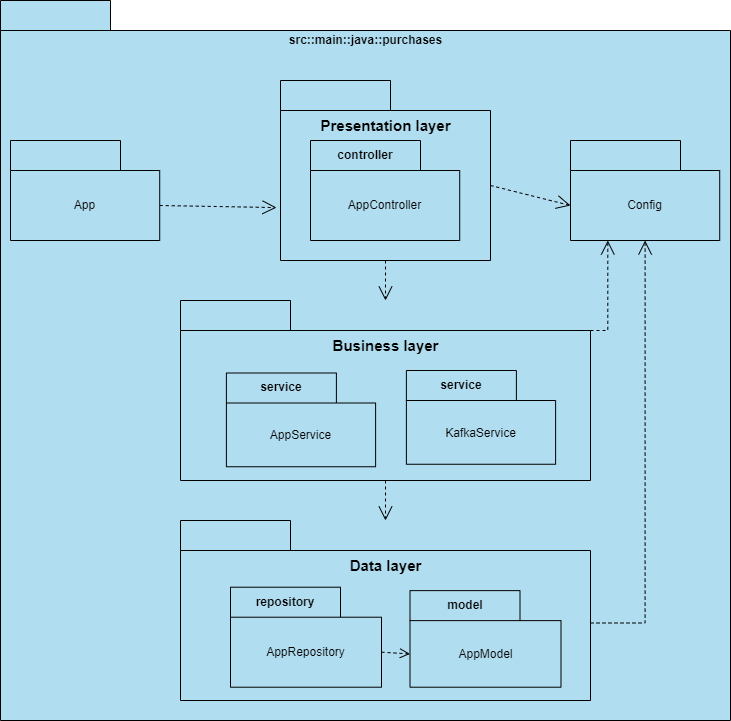

The diagram above was exported from draw.io. Its source (the exported page's mxGraphModel, read from the mxfile embedded in the PNG):
<mxGraphModel dx="607" dy="1933" grid="1" gridSize="10" guides="1" tooltips="1" connect="1" arrows="1" fold="1" page="1" pageScale="1" pageWidth="827" pageHeight="1169" background="none" math="0" shadow="0">
  <root>
    <mxCell id="0" />
    <mxCell id="1" parent="0" />
    <mxCell id="wRR1Uj6syd41ZtCw54oC-5" value="" style="shape=folder;fontStyle=1;tabWidth=110;tabHeight=30;tabPosition=left;html=1;boundedLbl=1;labelInHeader=1;container=1;collapsible=0;whiteSpace=wrap;fillColor=#b1ddf0;strokeColor=#000000;" parent="1" vertex="1">
      <mxGeometry x="1030" y="-40" width="730" height="720" as="geometry" />
    </mxCell>
    <mxCell id="wRR1Uj6syd41ZtCw54oC-6" value="" style="html=1;strokeColor=none;resizeWidth=1;resizeHeight=1;fillColor=none;part=1;connectable=0;allowArrows=0;deletable=0;whiteSpace=wrap;" parent="wRR1Uj6syd41ZtCw54oC-5" vertex="1">
      <mxGeometry width="677.2289156626506" height="504" relative="1" as="geometry">
        <mxPoint y="30" as="offset" />
      </mxGeometry>
    </mxCell>
    <mxCell id="1uNvhGJW9JCD165wkA-X-1" value="&lt;b&gt;src::main::java::purchases&lt;/b&gt;" style="text;html=1;align=center;verticalAlign=middle;resizable=0;points=[];autosize=1;strokeColor=none;fillColor=none;" parent="wRR1Uj6syd41ZtCw54oC-5" vertex="1">
      <mxGeometry x="275" y="25.41176470588235" width="180" height="30" as="geometry" />
    </mxCell>
    <mxCell id="wRR1Uj6syd41ZtCw54oC-53" value="" style="shape=folder;fontStyle=1;tabWidth=110;tabHeight=30;tabPosition=left;html=1;boundedLbl=1;labelInHeader=1;container=1;collapsible=0;whiteSpace=wrap;fillColor=#b1ddf0;strokeColor=#000000;" parent="1" vertex="1">
      <mxGeometry x="1310" y="40" width="210" height="180" as="geometry" />
    </mxCell>
    <mxCell id="wRR1Uj6syd41ZtCw54oC-54" value="" style="html=1;strokeColor=none;resizeWidth=1;resizeHeight=1;fillColor=none;part=1;connectable=0;allowArrows=0;deletable=0;whiteSpace=wrap;" parent="wRR1Uj6syd41ZtCw54oC-53" vertex="1">
      <mxGeometry width="210" height="126.00000000000001" relative="1" as="geometry">
        <mxPoint y="30" as="offset" />
      </mxGeometry>
    </mxCell>
    <mxCell id="wRR1Uj6syd41ZtCw54oC-24" value="Presentation layer" style="text;html=1;align=center;verticalAlign=middle;resizable=0;points=[];autosize=1;strokeColor=none;fillColor=none;fontStyle=1;fontSize=15;" parent="wRR1Uj6syd41ZtCw54oC-53" vertex="1">
      <mxGeometry x="30" y="30" width="150" height="30" as="geometry" />
    </mxCell>
    <mxCell id="wRR1Uj6syd41ZtCw54oC-17" value="controller" style="shape=folder;fontStyle=1;tabWidth=110;tabHeight=30;tabPosition=left;html=1;boundedLbl=1;labelInHeader=1;container=1;collapsible=0;whiteSpace=wrap;fillColor=#b1ddf0;strokeColor=#000000;" parent="wRR1Uj6syd41ZtCw54oC-53" vertex="1">
      <mxGeometry x="30.000000000000227" y="60" width="149.22" height="100" as="geometry" />
    </mxCell>
    <mxCell id="wRR1Uj6syd41ZtCw54oC-18" value="AppController" style="html=1;strokeColor=none;resizeWidth=1;resizeHeight=1;fillColor=none;part=1;connectable=0;allowArrows=0;deletable=0;whiteSpace=wrap;" parent="wRR1Uj6syd41ZtCw54oC-17" vertex="1">
      <mxGeometry width="149.22" height="70.00000000000001" relative="1" as="geometry">
        <mxPoint y="30" as="offset" />
      </mxGeometry>
    </mxCell>
    <mxCell id="wRR1Uj6syd41ZtCw54oC-35" value="" style="shape=folder;fontStyle=1;tabWidth=110;tabHeight=30;tabPosition=left;html=1;boundedLbl=1;labelInHeader=1;container=1;collapsible=0;whiteSpace=wrap;fillColor=#b1ddf0;strokeColor=#000000;" parent="1" vertex="1">
      <mxGeometry x="1210" y="480" width="410" height="180" as="geometry" />
    </mxCell>
    <mxCell id="wRR1Uj6syd41ZtCw54oC-36" value="" style="html=1;strokeColor=none;resizeWidth=1;resizeHeight=1;fillColor=none;part=1;connectable=0;allowArrows=0;deletable=0;whiteSpace=wrap;" parent="wRR1Uj6syd41ZtCw54oC-35" vertex="1">
      <mxGeometry width="410" height="130" relative="1" as="geometry">
        <mxPoint y="30" as="offset" />
      </mxGeometry>
    </mxCell>
    <mxCell id="wRR1Uj6syd41ZtCw54oC-33" value="" style="shape=folder;fontStyle=1;tabWidth=110;tabHeight=30;tabPosition=left;html=1;boundedLbl=1;labelInHeader=1;container=1;collapsible=0;whiteSpace=wrap;fillColor=#b1ddf0;strokeColor=#000000;" parent="1" vertex="1">
      <mxGeometry x="1210" y="260" width="410" height="180" as="geometry" />
    </mxCell>
    <mxCell id="wRR1Uj6syd41ZtCw54oC-34" value="" style="html=1;strokeColor=none;resizeWidth=1;resizeHeight=1;fillColor=none;part=1;connectable=0;allowArrows=0;deletable=0;whiteSpace=wrap;" parent="wRR1Uj6syd41ZtCw54oC-33" vertex="1">
      <mxGeometry width="410" height="126.00000000000001" relative="1" as="geometry">
        <mxPoint y="30" as="offset" />
      </mxGeometry>
    </mxCell>
    <mxCell id="wRR1Uj6syd41ZtCw54oC-19" value="service" style="shape=folder;fontStyle=1;tabWidth=110;tabHeight=30;tabPosition=left;html=1;boundedLbl=1;labelInHeader=1;container=1;collapsible=0;whiteSpace=wrap;fillColor=#b1ddf0;strokeColor=#000000;" parent="wRR1Uj6syd41ZtCw54oC-33" vertex="1">
      <mxGeometry x="45.88999999999987" y="72.5" width="149.22" height="93.75" as="geometry" />
    </mxCell>
    <mxCell id="wRR1Uj6syd41ZtCw54oC-20" value="AppService" style="html=1;strokeColor=none;resizeWidth=1;resizeHeight=1;fillColor=none;part=1;connectable=0;allowArrows=0;deletable=0;whiteSpace=wrap;" parent="wRR1Uj6syd41ZtCw54oC-19" vertex="1">
      <mxGeometry width="149.22" height="65.62500000000001" relative="1" as="geometry">
        <mxPoint y="30" as="offset" />
      </mxGeometry>
    </mxCell>
    <mxCell id="wRR1Uj6syd41ZtCw54oC-26" value="Business layer" style="text;html=1;align=center;verticalAlign=middle;resizable=0;points=[];autosize=1;strokeColor=none;fillColor=none;fontStyle=1;fontSize=15;" parent="wRR1Uj6syd41ZtCw54oC-33" vertex="1">
      <mxGeometry x="139.99999999999974" y="30" width="130" height="30" as="geometry" />
    </mxCell>
    <mxCell id="wRR1Uj6syd41ZtCw54oC-29" value="service" style="shape=folder;fontStyle=1;tabWidth=110;tabHeight=30;tabPosition=left;html=1;boundedLbl=1;labelInHeader=1;container=1;collapsible=0;whiteSpace=wrap;fillColor=#b1ddf0;strokeColor=#000000;" parent="wRR1Uj6syd41ZtCw54oC-33" vertex="1">
      <mxGeometry x="225.88999999999987" y="70" width="149.22" height="93.75" as="geometry" />
    </mxCell>
    <mxCell id="wRR1Uj6syd41ZtCw54oC-30" value="KafkaService" style="html=1;strokeColor=none;resizeWidth=1;resizeHeight=1;fillColor=none;part=1;connectable=0;allowArrows=0;deletable=0;whiteSpace=wrap;" parent="wRR1Uj6syd41ZtCw54oC-29" vertex="1">
      <mxGeometry width="149.22" height="65.62500000000001" relative="1" as="geometry">
        <mxPoint y="30" as="offset" />
      </mxGeometry>
    </mxCell>
    <mxCell id="wRR1Uj6syd41ZtCw54oC-49" value="" style="html=1;endArrow=open;endSize=12;dashed=1;verticalAlign=bottom;rounded=0;exitX=0.5;exitY=1;exitDx=0;exitDy=0;exitPerimeter=0;" parent="1" source="wRR1Uj6syd41ZtCw54oC-33" target="wRR1Uj6syd41ZtCw54oC-35" edge="1">
      <mxGeometry width="160" relative="1" as="geometry">
        <mxPoint x="1434" y="230" as="sourcePoint" />
        <mxPoint x="1434" y="290" as="targetPoint" />
      </mxGeometry>
    </mxCell>
    <mxCell id="wRR1Uj6syd41ZtCw54oC-61" value="" style="html=1;endArrow=open;endSize=12;dashed=1;verticalAlign=bottom;rounded=0;exitX=0.5;exitY=1;exitDx=0;exitDy=0;exitPerimeter=0;" parent="1" source="wRR1Uj6syd41ZtCw54oC-53" target="wRR1Uj6syd41ZtCw54oC-33" edge="1">
      <mxGeometry width="160" relative="1" as="geometry">
        <mxPoint x="1431" y="450" as="sourcePoint" />
        <mxPoint x="1420" y="250" as="targetPoint" />
      </mxGeometry>
    </mxCell>
    <mxCell id="wRR1Uj6syd41ZtCw54oC-62" value="" style="shape=folder;fontStyle=1;tabWidth=110;tabHeight=30;tabPosition=left;html=1;boundedLbl=1;labelInHeader=1;container=1;collapsible=0;whiteSpace=wrap;fillColor=#b1ddf0;strokeColor=#000000;" parent="1" vertex="1">
      <mxGeometry x="1600.0000000000002" y="100" width="149.22" height="100" as="geometry" />
    </mxCell>
    <mxCell id="wRR1Uj6syd41ZtCw54oC-63" value="Config" style="html=1;strokeColor=none;resizeWidth=1;resizeHeight=1;fillColor=none;part=1;connectable=0;allowArrows=0;deletable=0;whiteSpace=wrap;" parent="wRR1Uj6syd41ZtCw54oC-62" vertex="1">
      <mxGeometry width="149.22" height="70.00000000000001" relative="1" as="geometry">
        <mxPoint y="30" as="offset" />
      </mxGeometry>
    </mxCell>
    <mxCell id="wRR1Uj6syd41ZtCw54oC-64" value="" style="shape=folder;fontStyle=1;tabWidth=110;tabHeight=30;tabPosition=left;html=1;boundedLbl=1;labelInHeader=1;container=1;collapsible=0;whiteSpace=wrap;fillColor=#b1ddf0;strokeColor=#000000;" parent="1" vertex="1">
      <mxGeometry x="1040.0000000000002" y="100" width="149.22" height="100" as="geometry" />
    </mxCell>
    <mxCell id="wRR1Uj6syd41ZtCw54oC-65" value="App" style="html=1;strokeColor=none;resizeWidth=1;resizeHeight=1;fillColor=none;part=1;connectable=0;allowArrows=0;deletable=0;whiteSpace=wrap;" parent="wRR1Uj6syd41ZtCw54oC-64" vertex="1">
      <mxGeometry width="149.22" height="70.00000000000001" relative="1" as="geometry">
        <mxPoint y="30" as="offset" />
      </mxGeometry>
    </mxCell>
    <mxCell id="wRR1Uj6syd41ZtCw54oC-66" value="" style="html=1;endArrow=open;endSize=12;dashed=1;verticalAlign=bottom;rounded=0;exitX=0;exitY=0;exitDx=149.22;exitDy=65;exitPerimeter=0;entryX=-0.019;entryY=0.706;entryDx=0;entryDy=0;entryPerimeter=0;" parent="1" source="wRR1Uj6syd41ZtCw54oC-64" target="wRR1Uj6syd41ZtCw54oC-53" edge="1">
      <mxGeometry width="160" relative="1" as="geometry">
        <mxPoint x="1425" y="230" as="sourcePoint" />
        <mxPoint x="1425" y="270" as="targetPoint" />
      </mxGeometry>
    </mxCell>
    <mxCell id="wRR1Uj6syd41ZtCw54oC-67" value="" style="html=1;endArrow=open;endSize=12;dashed=1;verticalAlign=bottom;rounded=0;exitX=0;exitY=0;exitDx=210;exitDy=105;exitPerimeter=0;entryX=0;entryY=0;entryDx=0;entryDy=65;entryPerimeter=0;" parent="1" source="wRR1Uj6syd41ZtCw54oC-53" target="wRR1Uj6syd41ZtCw54oC-62" edge="1">
      <mxGeometry width="160" relative="1" as="geometry">
        <mxPoint x="1199" y="175" as="sourcePoint" />
        <mxPoint x="1316" y="177" as="targetPoint" />
      </mxGeometry>
    </mxCell>
    <mxCell id="wRR1Uj6syd41ZtCw54oC-68" value="" style="html=1;endArrow=open;endSize=12;dashed=1;verticalAlign=bottom;rounded=0;exitX=0;exitY=0;exitDx=410;exitDy=30;exitPerimeter=0;entryX=0.25;entryY=1;entryDx=0;entryDy=0;entryPerimeter=0;edgeStyle=orthogonalEdgeStyle;" parent="1" source="wRR1Uj6syd41ZtCw54oC-33" target="wRR1Uj6syd41ZtCw54oC-62" edge="1">
      <mxGeometry width="160" relative="1" as="geometry">
        <mxPoint x="1530" y="155" as="sourcePoint" />
        <mxPoint x="1610" y="175" as="targetPoint" />
      </mxGeometry>
    </mxCell>
    <mxCell id="wRR1Uj6syd41ZtCw54oC-69" value="" style="html=1;endArrow=open;endSize=12;dashed=1;verticalAlign=bottom;rounded=0;exitX=0;exitY=0;exitDx=410;exitDy=102.5;exitPerimeter=0;entryX=0.5;entryY=1;entryDx=0;entryDy=0;entryPerimeter=0;edgeStyle=orthogonalEdgeStyle;" parent="1" source="wRR1Uj6syd41ZtCw54oC-35" target="wRR1Uj6syd41ZtCw54oC-62" edge="1">
      <mxGeometry width="160" relative="1" as="geometry">
        <mxPoint x="1540" y="165" as="sourcePoint" />
        <mxPoint x="1620" y="185" as="targetPoint" />
      </mxGeometry>
    </mxCell>
    <mxCell id="wRR1Uj6syd41ZtCw54oC-28" value="Data layer" style="text;html=1;align=center;verticalAlign=middle;resizable=0;points=[];autosize=1;strokeColor=none;fillColor=none;fontStyle=1;fontSize=15;" parent="1" vertex="1">
      <mxGeometry x="1365" y="510.00333333333333" width="100" height="30" as="geometry" />
    </mxCell>
    <mxCell id="wRR1Uj6syd41ZtCw54oC-15" value="repository" style="shape=folder;fontStyle=1;tabWidth=110;tabHeight=30;tabPosition=left;html=1;boundedLbl=1;labelInHeader=1;container=1;collapsible=0;whiteSpace=wrap;fillColor=#b1ddf0;strokeColor=#000000;" parent="1" vertex="1">
      <mxGeometry x="1260" y="546.71" width="151" height="100" as="geometry" />
    </mxCell>
    <mxCell id="wRR1Uj6syd41ZtCw54oC-16" value="AppRepository" style="html=1;strokeColor=none;resizeWidth=1;resizeHeight=1;fillColor=none;part=1;connectable=0;allowArrows=0;deletable=0;whiteSpace=wrap;" parent="wRR1Uj6syd41ZtCw54oC-15" vertex="1">
      <mxGeometry width="150.99999999999997" height="70.00000000000001" relative="1" as="geometry">
        <mxPoint y="30" as="offset" />
      </mxGeometry>
    </mxCell>
    <mxCell id="wRR1Uj6syd41ZtCw54oC-13" value="model" style="shape=folder;fontStyle=1;tabWidth=110;tabHeight=30;tabPosition=left;html=1;boundedLbl=1;labelInHeader=1;container=1;collapsible=0;whiteSpace=wrap;fillColor=#b1ddf0;strokeColor=#000000;" parent="1" vertex="1">
      <mxGeometry x="1439.5" y="550.1300000000001" width="151" height="96.58" as="geometry" />
    </mxCell>
    <mxCell id="wRR1Uj6syd41ZtCw54oC-14" value="AppModel" style="html=1;strokeColor=none;resizeWidth=1;resizeHeight=1;fillColor=none;part=1;connectable=0;allowArrows=0;deletable=0;whiteSpace=wrap;" parent="wRR1Uj6syd41ZtCw54oC-13" vertex="1">
      <mxGeometry width="151" height="67.606" relative="1" as="geometry">
        <mxPoint y="30" as="offset" />
      </mxGeometry>
    </mxCell>
    <mxCell id="wRR1Uj6syd41ZtCw54oC-47" value="" style="endArrow=open;startArrow=none;endFill=0;startFill=0;endSize=8;html=1;verticalAlign=bottom;dashed=1;labelBackgroundColor=none;rounded=0;exitX=0;exitY=0;exitDx=151;exitDy=65;exitPerimeter=0;entryX=0;entryY=0;entryDx=0;entryDy=63.29;entryPerimeter=0;" parent="1" source="wRR1Uj6syd41ZtCw54oC-15" target="wRR1Uj6syd41ZtCw54oC-13" edge="1">
      <mxGeometry width="160" relative="1" as="geometry">
        <mxPoint x="1509.5" y="586.71" as="sourcePoint" />
        <mxPoint x="1509.5" y="656.71" as="targetPoint" />
      </mxGeometry>
    </mxCell>
  </root>
</mxGraphModel>